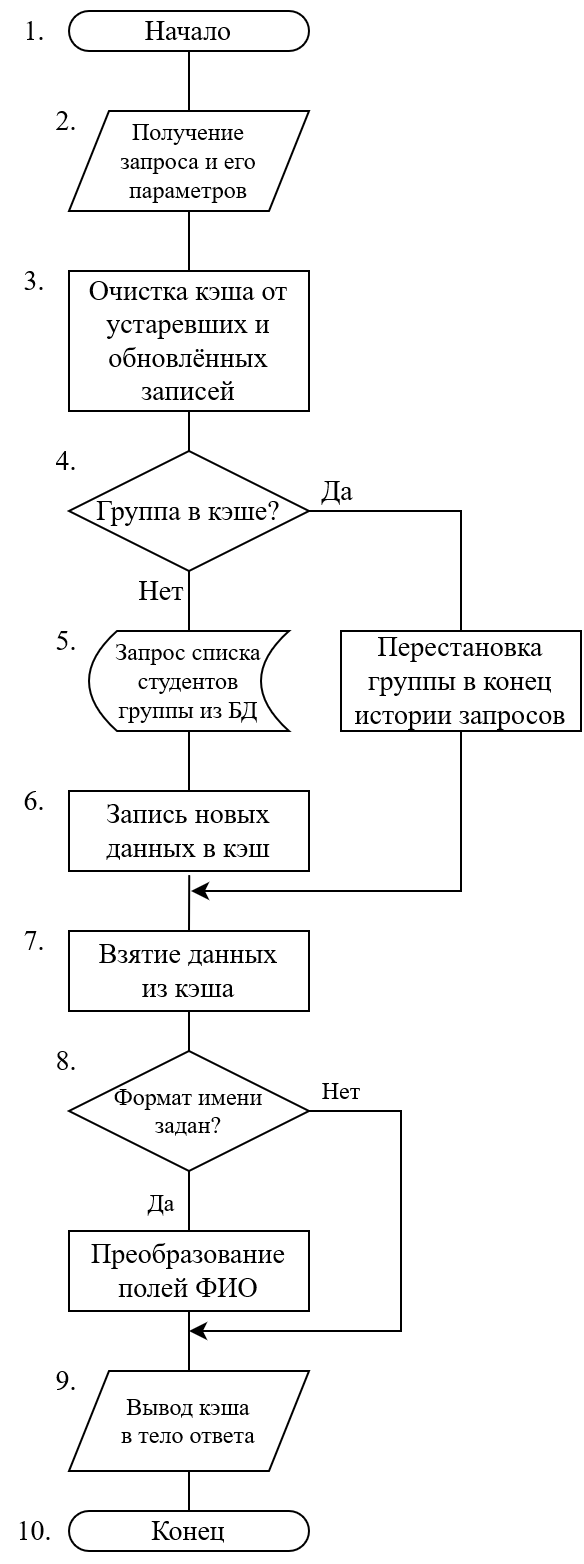

The diagram above was exported from draw.io. Its source (the exported page's mxGraphModel, read from the mxfile embedded in the PNG):
<mxGraphModel dx="809" dy="1034" grid="1" gridSize="10" guides="1" tooltips="1" connect="1" arrows="1" fold="1" page="1" pageScale="1" pageWidth="827" pageHeight="1169" math="0" shadow="0">
  <root>
    <mxCell id="0" />
    <mxCell id="1" parent="0" />
    <mxCell id="C9RxBrxaBl4vxM8tO4Rs-3" style="edgeStyle=orthogonalEdgeStyle;rounded=0;orthogonalLoop=1;jettySize=auto;html=1;exitX=0.5;exitY=1;exitDx=0;exitDy=0;fontFamily=Times New Roman;fontSize=14;endArrow=none;endFill=0;" parent="1" source="C9RxBrxaBl4vxM8tO4Rs-1" target="C9RxBrxaBl4vxM8tO4Rs-2" edge="1">
      <mxGeometry relative="1" as="geometry" />
    </mxCell>
    <mxCell id="C9RxBrxaBl4vxM8tO4Rs-1" value="Начало" style="rounded=1;whiteSpace=wrap;html=1;fontSize=14;fontFamily=Times New Roman;arcSize=50;" parent="1" vertex="1">
      <mxGeometry x="354" y="20" width="120" height="20" as="geometry" />
    </mxCell>
    <mxCell id="_RFLTGZGd4qMKp4Uez7D-12" style="edgeStyle=orthogonalEdgeStyle;rounded=0;orthogonalLoop=1;jettySize=auto;html=1;exitX=0.5;exitY=1;exitDx=0;exitDy=0;entryX=0.5;entryY=0;entryDx=0;entryDy=0;fontFamily=Times New Roman;fontSize=12;endArrow=none;endFill=0;" edge="1" parent="1" source="C9RxBrxaBl4vxM8tO4Rs-2" target="_RFLTGZGd4qMKp4Uez7D-10">
      <mxGeometry relative="1" as="geometry" />
    </mxCell>
    <mxCell id="C9RxBrxaBl4vxM8tO4Rs-2" value="&lt;div style=&quot;font-size: 12px;&quot;&gt;Получение&lt;/div&gt;&lt;div style=&quot;font-size: 12px;&quot;&gt;запроса и его параметров&lt;br style=&quot;font-size: 12px;&quot;&gt;&lt;/div&gt;" style="shape=parallelogram;perimeter=parallelogramPerimeter;whiteSpace=wrap;html=1;fixedSize=1;fontFamily=Times New Roman;fontSize=12;" parent="1" vertex="1">
      <mxGeometry x="354" y="70" width="120" height="50" as="geometry" />
    </mxCell>
    <mxCell id="C9RxBrxaBl4vxM8tO4Rs-82" value="Да" style="edgeStyle=orthogonalEdgeStyle;rounded=0;orthogonalLoop=1;jettySize=auto;html=1;exitX=1;exitY=0.5;exitDx=0;exitDy=0;fontFamily=Times New Roman;fontSize=14;endArrow=none;endFill=0;entryX=0.5;entryY=0;entryDx=0;entryDy=0;" parent="1" source="C9RxBrxaBl4vxM8tO4Rs-5" target="_RFLTGZGd4qMKp4Uez7D-15" edge="1">
      <mxGeometry x="-0.7808" y="10" relative="1" as="geometry">
        <mxPoint as="offset" />
        <mxPoint x="414" y="490" as="targetPoint" />
        <Array as="points">
          <mxPoint x="550" y="270" />
        </Array>
      </mxGeometry>
    </mxCell>
    <mxCell id="_RFLTGZGd4qMKp4Uez7D-11" value="Нет" style="edgeStyle=orthogonalEdgeStyle;rounded=0;orthogonalLoop=1;jettySize=auto;html=1;exitX=0.5;exitY=1;exitDx=0;exitDy=0;entryX=0.5;entryY=0;entryDx=0;entryDy=0;fontFamily=Times New Roman;fontSize=14;endArrow=none;endFill=0;" edge="1" parent="1" source="C9RxBrxaBl4vxM8tO4Rs-5" target="_RFLTGZGd4qMKp4Uez7D-3">
      <mxGeometry x="-0.3333" y="-14" relative="1" as="geometry">
        <mxPoint as="offset" />
      </mxGeometry>
    </mxCell>
    <mxCell id="C9RxBrxaBl4vxM8tO4Rs-5" value="Группа в кэше?" style="rhombus;whiteSpace=wrap;html=1;fontFamily=Times New Roman;fontSize=14;" parent="1" vertex="1">
      <mxGeometry x="354" y="240" width="120" height="60" as="geometry" />
    </mxCell>
    <mxCell id="C9RxBrxaBl4vxM8tO4Rs-28" value="1." style="text;html=1;strokeColor=none;fillColor=none;align=center;verticalAlign=middle;whiteSpace=wrap;rounded=0;fontFamily=Times New Roman;fontSize=14;" parent="1" vertex="1">
      <mxGeometry x="320" y="15" width="34" height="30" as="geometry" />
    </mxCell>
    <mxCell id="C9RxBrxaBl4vxM8tO4Rs-29" value="2." style="text;html=1;strokeColor=none;fillColor=none;align=center;verticalAlign=middle;whiteSpace=wrap;rounded=0;fontFamily=Times New Roman;fontSize=14;" parent="1" vertex="1">
      <mxGeometry x="336" y="60" width="34" height="30" as="geometry" />
    </mxCell>
    <mxCell id="C9RxBrxaBl4vxM8tO4Rs-31" value="4." style="text;html=1;strokeColor=none;fillColor=none;align=center;verticalAlign=middle;whiteSpace=wrap;rounded=0;fontFamily=Times New Roman;fontSize=14;" parent="1" vertex="1">
      <mxGeometry x="336" y="230" width="34" height="30" as="geometry" />
    </mxCell>
    <mxCell id="_RFLTGZGd4qMKp4Uez7D-7" style="edgeStyle=orthogonalEdgeStyle;rounded=0;orthogonalLoop=1;jettySize=auto;html=1;exitX=0.5;exitY=1;exitDx=0;exitDy=0;entryX=0.5;entryY=0;entryDx=0;entryDy=0;fontFamily=Times New Roman;fontSize=14;endArrow=none;endFill=0;" edge="1" parent="1" source="_RFLTGZGd4qMKp4Uez7D-3" target="_RFLTGZGd4qMKp4Uez7D-6">
      <mxGeometry relative="1" as="geometry" />
    </mxCell>
    <mxCell id="_RFLTGZGd4qMKp4Uez7D-3" value="&lt;div style=&quot;font-size: 12px;&quot;&gt;Запрос списка студентов&lt;/div&gt;&lt;div style=&quot;font-size: 12px;&quot;&gt;группы из БД&lt;br&gt;&lt;/div&gt;" style="shape=dataStorage;whiteSpace=wrap;html=1;fixedSize=1;fontSize=14;fontFamily=Times New Roman;size=13.999999999999886;" vertex="1" parent="1">
      <mxGeometry x="364" y="330" width="100" height="50" as="geometry" />
    </mxCell>
    <mxCell id="_RFLTGZGd4qMKp4Uez7D-5" value="5." style="text;html=1;strokeColor=none;fillColor=none;align=center;verticalAlign=middle;whiteSpace=wrap;rounded=0;fontFamily=Times New Roman;fontSize=14;" vertex="1" parent="1">
      <mxGeometry x="336" y="320" width="34" height="30" as="geometry" />
    </mxCell>
    <mxCell id="_RFLTGZGd4qMKp4Uez7D-9" style="edgeStyle=orthogonalEdgeStyle;rounded=0;orthogonalLoop=1;jettySize=auto;html=1;exitX=0.501;exitY=1.051;exitDx=0;exitDy=0;fontFamily=Times New Roman;fontSize=14;endArrow=none;endFill=0;exitPerimeter=0;entryX=0.5;entryY=0;entryDx=0;entryDy=0;" edge="1" parent="1" source="_RFLTGZGd4qMKp4Uez7D-6">
      <mxGeometry relative="1" as="geometry">
        <mxPoint x="414" y="480" as="targetPoint" />
      </mxGeometry>
    </mxCell>
    <mxCell id="_RFLTGZGd4qMKp4Uez7D-6" value="&lt;div&gt;Запись новых данных в кэш&lt;br&gt;&lt;/div&gt;" style="rounded=0;whiteSpace=wrap;html=1;fontFamily=Times New Roman;fontSize=14;" vertex="1" parent="1">
      <mxGeometry x="354" y="410" width="120" height="40" as="geometry" />
    </mxCell>
    <mxCell id="_RFLTGZGd4qMKp4Uez7D-8" value="6." style="text;html=1;strokeColor=none;fillColor=none;align=center;verticalAlign=middle;whiteSpace=wrap;rounded=0;fontFamily=Times New Roman;fontSize=14;" vertex="1" parent="1">
      <mxGeometry x="320" y="400" width="34" height="30" as="geometry" />
    </mxCell>
    <mxCell id="_RFLTGZGd4qMKp4Uez7D-13" style="edgeStyle=orthogonalEdgeStyle;rounded=0;orthogonalLoop=1;jettySize=auto;html=1;exitX=0.5;exitY=1;exitDx=0;exitDy=0;entryX=0.5;entryY=0;entryDx=0;entryDy=0;fontFamily=Times New Roman;fontSize=12;endArrow=none;endFill=0;" edge="1" parent="1" source="_RFLTGZGd4qMKp4Uez7D-10" target="C9RxBrxaBl4vxM8tO4Rs-5">
      <mxGeometry relative="1" as="geometry" />
    </mxCell>
    <mxCell id="_RFLTGZGd4qMKp4Uez7D-10" value="&lt;div&gt;Очистка кэша от устаревших и обновлённых записей&lt;br&gt;&lt;/div&gt;" style="rounded=0;whiteSpace=wrap;html=1;fontFamily=Times New Roman;fontSize=14;" vertex="1" parent="1">
      <mxGeometry x="354" y="150" width="120" height="70" as="geometry" />
    </mxCell>
    <mxCell id="_RFLTGZGd4qMKp4Uez7D-14" value="3." style="text;html=1;strokeColor=none;fillColor=none;align=center;verticalAlign=middle;whiteSpace=wrap;rounded=0;fontFamily=Times New Roman;fontSize=14;" vertex="1" parent="1">
      <mxGeometry x="320" y="140" width="34" height="30" as="geometry" />
    </mxCell>
    <mxCell id="_RFLTGZGd4qMKp4Uez7D-21" style="edgeStyle=orthogonalEdgeStyle;rounded=0;orthogonalLoop=1;jettySize=auto;html=1;exitX=0.5;exitY=1;exitDx=0;exitDy=0;fontFamily=Times New Roman;fontSize=12;endArrow=classic;endFill=1;" edge="1" parent="1" source="_RFLTGZGd4qMKp4Uez7D-15">
      <mxGeometry relative="1" as="geometry">
        <mxPoint x="415" y="460" as="targetPoint" />
        <mxPoint x="555" y="380" as="sourcePoint" />
        <Array as="points">
          <mxPoint x="550" y="460" />
        </Array>
      </mxGeometry>
    </mxCell>
    <mxCell id="_RFLTGZGd4qMKp4Uez7D-15" value="Перестановка группы в конец истории запросов" style="rounded=0;whiteSpace=wrap;html=1;fontFamily=Times New Roman;fontSize=14;" vertex="1" parent="1">
      <mxGeometry x="490" y="330" width="120" height="50" as="geometry" />
    </mxCell>
    <mxCell id="_RFLTGZGd4qMKp4Uez7D-16" style="edgeStyle=orthogonalEdgeStyle;rounded=0;orthogonalLoop=1;jettySize=auto;html=1;exitX=0.5;exitY=1;exitDx=0;exitDy=0;entryX=0.5;entryY=0;entryDx=0;entryDy=0;fontFamily=Times New Roman;fontSize=12;endArrow=none;endFill=0;" edge="1" parent="1" source="_RFLTGZGd4qMKp4Uez7D-17" target="_RFLTGZGd4qMKp4Uez7D-18">
      <mxGeometry relative="1" as="geometry" />
    </mxCell>
    <mxCell id="_RFLTGZGd4qMKp4Uez7D-17" value="&lt;div&gt;Вывод кэша&lt;/div&gt;&lt;div&gt;в тело ответа&lt;br&gt;&lt;/div&gt;" style="shape=parallelogram;perimeter=parallelogramPerimeter;whiteSpace=wrap;html=1;fixedSize=1;fontFamily=Times New Roman;fontSize=12;" vertex="1" parent="1">
      <mxGeometry x="354" y="700" width="120" height="50" as="geometry" />
    </mxCell>
    <mxCell id="_RFLTGZGd4qMKp4Uez7D-18" value="Конец" style="rounded=1;whiteSpace=wrap;html=1;fontSize=14;fontFamily=Times New Roman;arcSize=50;" vertex="1" parent="1">
      <mxGeometry x="354" y="770" width="120" height="20" as="geometry" />
    </mxCell>
    <mxCell id="_RFLTGZGd4qMKp4Uez7D-19" value="7." style="text;html=1;strokeColor=none;fillColor=none;align=center;verticalAlign=middle;whiteSpace=wrap;rounded=0;fontFamily=Times New Roman;fontSize=14;" vertex="1" parent="1">
      <mxGeometry x="320" y="470" width="34" height="30" as="geometry" />
    </mxCell>
    <mxCell id="_RFLTGZGd4qMKp4Uez7D-20" value="8." style="text;html=1;strokeColor=none;fillColor=none;align=center;verticalAlign=middle;whiteSpace=wrap;rounded=0;fontFamily=Times New Roman;fontSize=14;" vertex="1" parent="1">
      <mxGeometry x="336" y="530" width="34" height="30" as="geometry" />
    </mxCell>
    <mxCell id="_RFLTGZGd4qMKp4Uez7D-27" value="Да" style="edgeStyle=orthogonalEdgeStyle;rounded=0;orthogonalLoop=1;jettySize=auto;html=1;exitX=0.5;exitY=1;exitDx=0;exitDy=0;entryX=0.5;entryY=0;entryDx=0;entryDy=0;fontFamily=Times New Roman;fontSize=12;endArrow=none;endFill=0;" edge="1" parent="1" source="_RFLTGZGd4qMKp4Uez7D-23" target="_RFLTGZGd4qMKp4Uez7D-26">
      <mxGeometry y="-14" relative="1" as="geometry">
        <mxPoint as="offset" />
      </mxGeometry>
    </mxCell>
    <mxCell id="_RFLTGZGd4qMKp4Uez7D-29" value="Нет" style="edgeStyle=orthogonalEdgeStyle;rounded=0;orthogonalLoop=1;jettySize=auto;html=1;exitX=1;exitY=0.5;exitDx=0;exitDy=0;fontFamily=Times New Roman;fontSize=12;endArrow=classic;endFill=1;" edge="1" parent="1" source="_RFLTGZGd4qMKp4Uez7D-23">
      <mxGeometry x="-0.8779" y="10" relative="1" as="geometry">
        <mxPoint x="414" y="680" as="targetPoint" />
        <Array as="points">
          <mxPoint x="520" y="570" />
          <mxPoint x="520" y="680" />
        </Array>
        <mxPoint as="offset" />
      </mxGeometry>
    </mxCell>
    <mxCell id="_RFLTGZGd4qMKp4Uez7D-23" value="&lt;div&gt;Формат имени&lt;/div&gt;&lt;div&gt;задан?&lt;/div&gt;" style="rhombus;whiteSpace=wrap;html=1;fontFamily=Times New Roman;fontSize=12;" vertex="1" parent="1">
      <mxGeometry x="354" y="540" width="120" height="60" as="geometry" />
    </mxCell>
    <mxCell id="_RFLTGZGd4qMKp4Uez7D-25" style="edgeStyle=orthogonalEdgeStyle;rounded=0;orthogonalLoop=1;jettySize=auto;html=1;exitX=0.5;exitY=1;exitDx=0;exitDy=0;entryX=0.5;entryY=0;entryDx=0;entryDy=0;fontFamily=Times New Roman;fontSize=12;endArrow=none;endFill=0;" edge="1" parent="1" source="_RFLTGZGd4qMKp4Uez7D-24" target="_RFLTGZGd4qMKp4Uez7D-23">
      <mxGeometry relative="1" as="geometry" />
    </mxCell>
    <mxCell id="_RFLTGZGd4qMKp4Uez7D-24" value="&lt;div&gt;Взятие данных&lt;/div&gt;&lt;div&gt;из кэша&lt;br&gt;&lt;/div&gt;" style="rounded=0;whiteSpace=wrap;html=1;fontFamily=Times New Roman;fontSize=14;" vertex="1" parent="1">
      <mxGeometry x="354" y="480" width="120" height="40" as="geometry" />
    </mxCell>
    <mxCell id="_RFLTGZGd4qMKp4Uez7D-28" style="edgeStyle=orthogonalEdgeStyle;rounded=0;orthogonalLoop=1;jettySize=auto;html=1;exitX=0.5;exitY=1;exitDx=0;exitDy=0;fontFamily=Times New Roman;fontSize=12;endArrow=none;endFill=0;" edge="1" parent="1" source="_RFLTGZGd4qMKp4Uez7D-26" target="_RFLTGZGd4qMKp4Uez7D-17">
      <mxGeometry relative="1" as="geometry" />
    </mxCell>
    <mxCell id="_RFLTGZGd4qMKp4Uez7D-26" value="Преобразование полей ФИО" style="rounded=0;whiteSpace=wrap;html=1;fontFamily=Times New Roman;fontSize=14;" vertex="1" parent="1">
      <mxGeometry x="354" y="630" width="120" height="40" as="geometry" />
    </mxCell>
    <mxCell id="_RFLTGZGd4qMKp4Uez7D-30" value="9." style="text;html=1;strokeColor=none;fillColor=none;align=center;verticalAlign=middle;whiteSpace=wrap;rounded=0;fontFamily=Times New Roman;fontSize=14;" vertex="1" parent="1">
      <mxGeometry x="336" y="690" width="34" height="30" as="geometry" />
    </mxCell>
    <mxCell id="_RFLTGZGd4qMKp4Uez7D-31" value="10." style="text;html=1;strokeColor=none;fillColor=none;align=center;verticalAlign=middle;whiteSpace=wrap;rounded=0;fontFamily=Times New Roman;fontSize=14;" vertex="1" parent="1">
      <mxGeometry x="320" y="765" width="34" height="30" as="geometry" />
    </mxCell>
  </root>
</mxGraphModel>